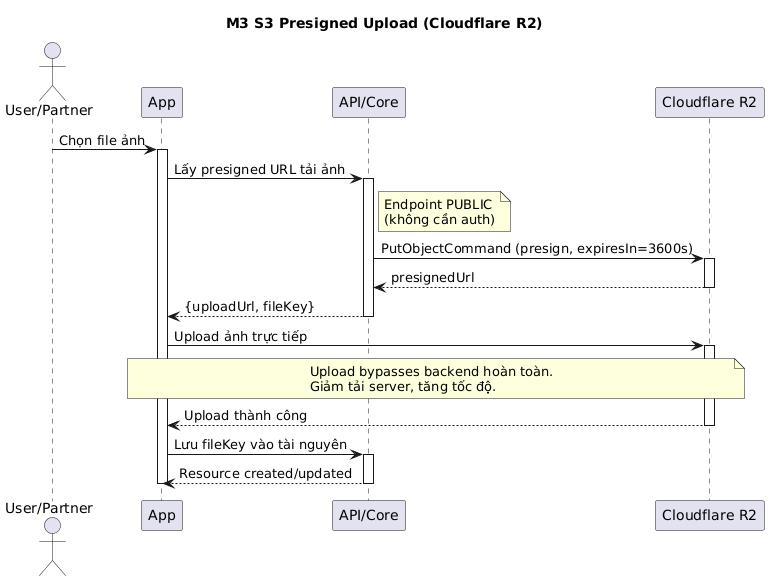

The diagram above was rendered by PlantUML. Its source (embedded in the PNG):
@startuml
skinparam responseMessageBelowArrow true
title M3 S3 Presigned Upload (Cloudflare R2)

actor "User/Partner" as Client
participant App
participant "API/Core" as Core
participant "Cloudflare R2" as R2

Client -> App: Chọn file ảnh
activate App
App -> Core: Lấy presigned URL tải ảnh
activate Core
note right of Core: Endpoint PUBLIC\n(không cần auth)
Core -> R2: PutObjectCommand (presign, expiresIn=3600s)
activate R2
R2 --> Core: presignedUrl
deactivate R2
Core --> App: {uploadUrl, fileKey}
deactivate Core

App -> R2: Upload ảnh trực tiếp
activate R2
note over App, R2: Upload bypasses backend hoàn toàn.\nGiảm tải server, tăng tốc độ.
R2 --> App: Upload thành công
deactivate R2

App -> Core: Lưu fileKey vào tài nguyên
activate Core
Core --> App: Resource created/updated
deactivate Core
deactivate App
@enduml